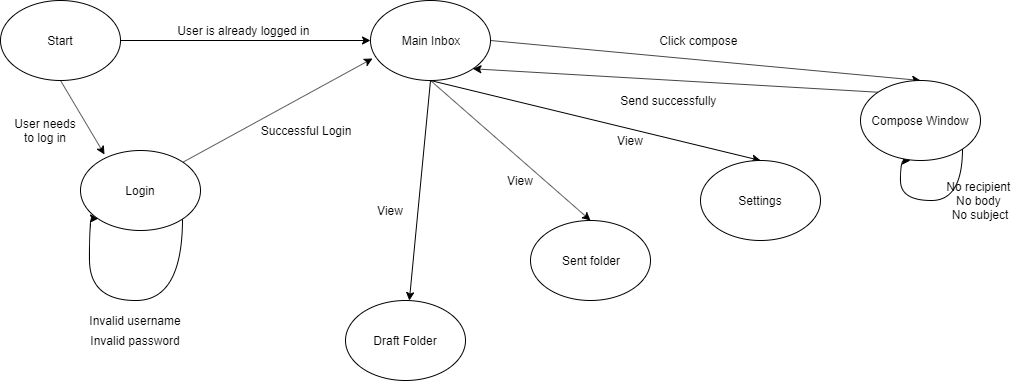

The diagram above was exported from draw.io. Its source (the exported page's mxGraphModel, read from the mxfile embedded in the PNG):
<mxGraphModel dx="977" dy="762" grid="1" gridSize="10" guides="1" tooltips="1" connect="1" arrows="1" fold="1" page="1" pageScale="1" pageWidth="850" pageHeight="1100" math="0" shadow="0">
  <root>
    <mxCell id="0" />
    <mxCell id="1" parent="0" />
    <mxCell id="llxXcZ0FyDVnCztC28bz-1" value="Start" style="ellipse;whiteSpace=wrap;html=1;" vertex="1" parent="1">
      <mxGeometry x="20" y="20" width="120" height="80" as="geometry" />
    </mxCell>
    <mxCell id="llxXcZ0FyDVnCztC28bz-18" style="edgeStyle=none;rounded=0;orthogonalLoop=1;jettySize=auto;html=1;exitX=1;exitY=0.5;exitDx=0;exitDy=0;entryX=0.5;entryY=0;entryDx=0;entryDy=0;" edge="1" parent="1" source="llxXcZ0FyDVnCztC28bz-2" target="llxXcZ0FyDVnCztC28bz-16">
      <mxGeometry relative="1" as="geometry" />
    </mxCell>
    <mxCell id="llxXcZ0FyDVnCztC28bz-34" style="edgeStyle=none;rounded=0;orthogonalLoop=1;jettySize=auto;html=1;exitX=0.5;exitY=1;exitDx=0;exitDy=0;" edge="1" parent="1" source="llxXcZ0FyDVnCztC28bz-2" target="llxXcZ0FyDVnCztC28bz-27">
      <mxGeometry relative="1" as="geometry" />
    </mxCell>
    <mxCell id="llxXcZ0FyDVnCztC28bz-36" style="edgeStyle=none;rounded=0;orthogonalLoop=1;jettySize=auto;html=1;exitX=0.5;exitY=1;exitDx=0;exitDy=0;entryX=0.5;entryY=0;entryDx=0;entryDy=0;" edge="1" parent="1" source="llxXcZ0FyDVnCztC28bz-2" target="llxXcZ0FyDVnCztC28bz-28">
      <mxGeometry relative="1" as="geometry" />
    </mxCell>
    <mxCell id="llxXcZ0FyDVnCztC28bz-2" value="Main Inbox" style="ellipse;whiteSpace=wrap;html=1;" vertex="1" parent="1">
      <mxGeometry x="390" y="20" width="120" height="80" as="geometry" />
    </mxCell>
    <mxCell id="llxXcZ0FyDVnCztC28bz-11" style="edgeStyle=orthogonalEdgeStyle;curved=1;rounded=0;orthogonalLoop=1;jettySize=auto;html=1;exitX=1;exitY=1;exitDx=0;exitDy=0;entryX=0;entryY=1;entryDx=0;entryDy=0;" edge="1" parent="1" source="llxXcZ0FyDVnCztC28bz-3" target="llxXcZ0FyDVnCztC28bz-3">
      <mxGeometry relative="1" as="geometry">
        <mxPoint x="202" y="320" as="targetPoint" />
        <Array as="points">
          <mxPoint x="202" y="320" />
          <mxPoint x="109" y="320" />
          <mxPoint x="109" y="238" />
        </Array>
      </mxGeometry>
    </mxCell>
    <mxCell id="llxXcZ0FyDVnCztC28bz-14" style="rounded=0;orthogonalLoop=1;jettySize=auto;html=1;exitX=1;exitY=0;exitDx=0;exitDy=0;entryX=0.017;entryY=0.725;entryDx=0;entryDy=0;entryPerimeter=0;" edge="1" parent="1" source="llxXcZ0FyDVnCztC28bz-3" target="llxXcZ0FyDVnCztC28bz-2">
      <mxGeometry relative="1" as="geometry" />
    </mxCell>
    <mxCell id="llxXcZ0FyDVnCztC28bz-3" value="Login" style="ellipse;whiteSpace=wrap;html=1;" vertex="1" parent="1">
      <mxGeometry x="100" y="170" width="120" height="80" as="geometry" />
    </mxCell>
    <mxCell id="llxXcZ0FyDVnCztC28bz-4" value="" style="endArrow=classic;html=1;exitX=0.5;exitY=1;exitDx=0;exitDy=0;entryX=0.2;entryY=0.05;entryDx=0;entryDy=0;entryPerimeter=0;" edge="1" parent="1" source="llxXcZ0FyDVnCztC28bz-1" target="llxXcZ0FyDVnCztC28bz-3">
      <mxGeometry width="50" height="50" relative="1" as="geometry">
        <mxPoint x="20" y="320" as="sourcePoint" />
        <mxPoint x="70" y="270" as="targetPoint" />
      </mxGeometry>
    </mxCell>
    <mxCell id="llxXcZ0FyDVnCztC28bz-5" value="User needs to log in" style="text;html=1;strokeColor=none;fillColor=none;align=center;verticalAlign=middle;whiteSpace=wrap;rounded=0;" vertex="1" parent="1">
      <mxGeometry x="30" y="140" width="70" height="20" as="geometry" />
    </mxCell>
    <mxCell id="llxXcZ0FyDVnCztC28bz-6" value="" style="endArrow=classic;html=1;exitX=1;exitY=0.5;exitDx=0;exitDy=0;entryX=0;entryY=0.5;entryDx=0;entryDy=0;" edge="1" parent="1" source="llxXcZ0FyDVnCztC28bz-1" target="llxXcZ0FyDVnCztC28bz-2">
      <mxGeometry width="50" height="50" relative="1" as="geometry">
        <mxPoint x="20" y="320" as="sourcePoint" />
        <mxPoint x="70" y="270" as="targetPoint" />
      </mxGeometry>
    </mxCell>
    <mxCell id="llxXcZ0FyDVnCztC28bz-7" value="User is already logged in&amp;nbsp;" style="text;html=1;strokeColor=none;fillColor=none;align=center;verticalAlign=middle;whiteSpace=wrap;rounded=0;" vertex="1" parent="1">
      <mxGeometry x="190" y="40" width="150" height="20" as="geometry" />
    </mxCell>
    <mxCell id="llxXcZ0FyDVnCztC28bz-12" value="Invalid username" style="text;html=1;strokeColor=none;fillColor=none;align=center;verticalAlign=middle;whiteSpace=wrap;rounded=0;" vertex="1" parent="1">
      <mxGeometry x="100" y="330" width="110" height="20" as="geometry" />
    </mxCell>
    <mxCell id="llxXcZ0FyDVnCztC28bz-13" value="Invalid password" style="text;html=1;strokeColor=none;fillColor=none;align=center;verticalAlign=middle;whiteSpace=wrap;rounded=0;" vertex="1" parent="1">
      <mxGeometry x="90" y="350" width="130" height="20" as="geometry" />
    </mxCell>
    <mxCell id="llxXcZ0FyDVnCztC28bz-15" value="Successful Login" style="text;html=1;strokeColor=none;fillColor=none;align=center;verticalAlign=middle;whiteSpace=wrap;rounded=0;" vertex="1" parent="1">
      <mxGeometry x="265" y="140" width="120" height="20" as="geometry" />
    </mxCell>
    <mxCell id="llxXcZ0FyDVnCztC28bz-22" style="edgeStyle=orthogonalEdgeStyle;curved=1;rounded=0;orthogonalLoop=1;jettySize=auto;html=1;exitX=1;exitY=1;exitDx=0;exitDy=0;entryX=0.417;entryY=1;entryDx=0;entryDy=0;entryPerimeter=0;" edge="1" parent="1" source="llxXcZ0FyDVnCztC28bz-16" target="llxXcZ0FyDVnCztC28bz-16">
      <mxGeometry relative="1" as="geometry">
        <mxPoint x="690" y="220" as="targetPoint" />
        <Array as="points">
          <mxPoint x="982" y="220" />
          <mxPoint x="920" y="220" />
          <mxPoint x="920" y="180" />
        </Array>
      </mxGeometry>
    </mxCell>
    <mxCell id="llxXcZ0FyDVnCztC28bz-25" style="rounded=0;orthogonalLoop=1;jettySize=auto;html=1;exitX=0;exitY=0;exitDx=0;exitDy=0;entryX=1;entryY=1;entryDx=0;entryDy=0;" edge="1" parent="1" source="llxXcZ0FyDVnCztC28bz-16" target="llxXcZ0FyDVnCztC28bz-2">
      <mxGeometry relative="1" as="geometry" />
    </mxCell>
    <mxCell id="llxXcZ0FyDVnCztC28bz-16" value="Compose Window" style="ellipse;whiteSpace=wrap;html=1;" vertex="1" parent="1">
      <mxGeometry x="880" y="100" width="120" height="80" as="geometry" />
    </mxCell>
    <mxCell id="llxXcZ0FyDVnCztC28bz-20" value="Click compose&amp;nbsp;" style="text;html=1;strokeColor=none;fillColor=none;align=center;verticalAlign=middle;whiteSpace=wrap;rounded=0;" vertex="1" parent="1">
      <mxGeometry x="670" y="50" width="100" height="20" as="geometry" />
    </mxCell>
    <mxCell id="llxXcZ0FyDVnCztC28bz-21" style="edgeStyle=none;rounded=0;orthogonalLoop=1;jettySize=auto;html=1;exitX=0.75;exitY=0;exitDx=0;exitDy=0;" edge="1" parent="1" source="llxXcZ0FyDVnCztC28bz-15" target="llxXcZ0FyDVnCztC28bz-15">
      <mxGeometry relative="1" as="geometry" />
    </mxCell>
    <mxCell id="llxXcZ0FyDVnCztC28bz-23" value="No recipient&amp;nbsp;&lt;br&gt;No body&amp;nbsp;&lt;br&gt;No subject" style="text;html=1;strokeColor=none;fillColor=none;align=center;verticalAlign=middle;whiteSpace=wrap;rounded=0;" vertex="1" parent="1">
      <mxGeometry x="955" y="210" width="90" height="20" as="geometry" />
    </mxCell>
    <mxCell id="llxXcZ0FyDVnCztC28bz-26" value="Send successfully&amp;nbsp;" style="text;html=1;strokeColor=none;fillColor=none;align=center;verticalAlign=middle;whiteSpace=wrap;rounded=0;" vertex="1" parent="1">
      <mxGeometry x="620" y="110" width="140" height="20" as="geometry" />
    </mxCell>
    <mxCell id="llxXcZ0FyDVnCztC28bz-27" value="Draft Folder" style="ellipse;whiteSpace=wrap;html=1;" vertex="1" parent="1">
      <mxGeometry x="365" y="320" width="120" height="80" as="geometry" />
    </mxCell>
    <mxCell id="llxXcZ0FyDVnCztC28bz-28" value="Sent folder" style="ellipse;whiteSpace=wrap;html=1;" vertex="1" parent="1">
      <mxGeometry x="550" y="240" width="120" height="80" as="geometry" />
    </mxCell>
    <mxCell id="llxXcZ0FyDVnCztC28bz-37" style="edgeStyle=none;rounded=0;orthogonalLoop=1;jettySize=auto;html=1;exitX=0.5;exitY=1;exitDx=0;exitDy=0;entryX=0.5;entryY=0;entryDx=0;entryDy=0;" edge="1" parent="1" source="llxXcZ0FyDVnCztC28bz-2" target="llxXcZ0FyDVnCztC28bz-29">
      <mxGeometry relative="1" as="geometry" />
    </mxCell>
    <mxCell id="llxXcZ0FyDVnCztC28bz-29" value="Settings" style="ellipse;whiteSpace=wrap;html=1;" vertex="1" parent="1">
      <mxGeometry x="720" y="180" width="120" height="80" as="geometry" />
    </mxCell>
    <mxCell id="llxXcZ0FyDVnCztC28bz-31" style="edgeStyle=none;rounded=0;orthogonalLoop=1;jettySize=auto;html=1;exitX=0.5;exitY=0;exitDx=0;exitDy=0;" edge="1" parent="1" source="llxXcZ0FyDVnCztC28bz-23" target="llxXcZ0FyDVnCztC28bz-23">
      <mxGeometry relative="1" as="geometry" />
    </mxCell>
    <mxCell id="llxXcZ0FyDVnCztC28bz-38" value="View" style="text;html=1;strokeColor=none;fillColor=none;align=center;verticalAlign=middle;whiteSpace=wrap;rounded=0;" vertex="1" parent="1">
      <mxGeometry x="390" y="220" width="40" height="20" as="geometry" />
    </mxCell>
    <mxCell id="llxXcZ0FyDVnCztC28bz-39" value="View" style="text;html=1;strokeColor=none;fillColor=none;align=center;verticalAlign=middle;whiteSpace=wrap;rounded=0;" vertex="1" parent="1">
      <mxGeometry x="630" y="150" width="40" height="20" as="geometry" />
    </mxCell>
    <mxCell id="llxXcZ0FyDVnCztC28bz-40" value="View" style="text;html=1;strokeColor=none;fillColor=none;align=center;verticalAlign=middle;whiteSpace=wrap;rounded=0;" vertex="1" parent="1">
      <mxGeometry x="520" y="190" width="40" height="20" as="geometry" />
    </mxCell>
  </root>
</mxGraphModel>